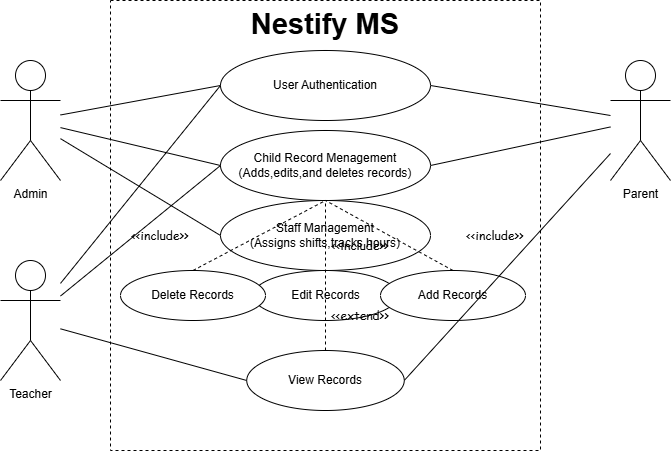

The diagram above was exported from draw.io. Its source (the exported page's mxGraphModel, read from the mxfile embedded in the PNG):
<mxGraphModel dx="874" dy="431" grid="1" gridSize="10" guides="1" tooltips="1" connect="1" arrows="1" fold="1" page="1" pageScale="1" pageWidth="850" pageHeight="1100" math="0" shadow="0">
  <root>
    <mxCell id="0" />
    <mxCell id="1" parent="0" />
    <mxCell id="Cj7MD_1EKqyymugiLSzy-1" value="&lt;b&gt;&lt;font style=&quot;font-size: 29px;&quot;&gt;Nestify MS&lt;/font&gt;&lt;/b&gt;" style="rounded=0;whiteSpace=wrap;html=1;dashed=1;align=center;verticalAlign=top;" vertex="1" parent="1">
      <mxGeometry x="190" y="40" width="430" height="450" as="geometry" />
    </mxCell>
    <mxCell id="Cj7MD_1EKqyymugiLSzy-2" value="User Authentication" style="ellipse;whiteSpace=wrap;html=1;" vertex="1" parent="1">
      <mxGeometry x="300" y="90" width="210" height="70" as="geometry" />
    </mxCell>
    <mxCell id="Cj7MD_1EKqyymugiLSzy-3" value="&lt;font&gt;Child Record Menagement&lt;/font&gt;&lt;div&gt;&lt;font&gt;(Adds,edits,and deletes records)&lt;/font&gt;&lt;/div&gt;" style="ellipse;whiteSpace=wrap;html=1;" vertex="1" parent="1">
      <mxGeometry x="300" y="170" width="210" height="70" as="geometry" />
    </mxCell>
    <mxCell id="Cj7MD_1EKqyymugiLSzy-4" value="Staff Management&lt;div&gt;(Assigns shifts,tracks hours)&lt;/div&gt;" style="ellipse;whiteSpace=wrap;html=1;" vertex="1" parent="1">
      <mxGeometry x="300" y="240" width="210" height="70" as="geometry" />
    </mxCell>
    <mxCell id="Cj7MD_1EKqyymugiLSzy-5" value="Edit Records" style="ellipse;whiteSpace=wrap;html=1;" vertex="1" parent="1">
      <mxGeometry x="332.5" y="310" width="145" height="50" as="geometry" />
    </mxCell>
    <mxCell id="Cj7MD_1EKqyymugiLSzy-6" value="Delete Records" style="ellipse;whiteSpace=wrap;html=1;" vertex="1" parent="1">
      <mxGeometry x="200" y="310" width="145" height="50" as="geometry" />
    </mxCell>
    <mxCell id="Cj7MD_1EKqyymugiLSzy-7" value="Add Records" style="ellipse;whiteSpace=wrap;html=1;" vertex="1" parent="1">
      <mxGeometry x="460" y="310" width="145" height="50" as="geometry" />
    </mxCell>
    <mxCell id="Cj7MD_1EKqyymugiLSzy-8" value="View Records" style="ellipse;whiteSpace=wrap;html=1;" vertex="1" parent="1">
      <mxGeometry x="326.25" y="390" width="157.5" height="60" as="geometry" />
    </mxCell>
    <mxCell id="Cj7MD_1EKqyymugiLSzy-9" value="&lt;font face=&quot;Comic Sans MS&quot;&gt;&amp;lt;&amp;lt;extend&amp;gt;&amp;gt;&lt;/font&gt;" style="text;html=1;align=center;verticalAlign=middle;whiteSpace=wrap;rounded=0;" vertex="1" parent="1">
      <mxGeometry x="410" y="340" width="60" height="30" as="geometry" />
    </mxCell>
    <mxCell id="Cj7MD_1EKqyymugiLSzy-10" value="&lt;font face=&quot;Comic Sans MS&quot;&gt;&amp;lt;&amp;lt;include&amp;gt;&amp;gt;&lt;/font&gt;" style="text;html=1;align=center;verticalAlign=middle;whiteSpace=wrap;rounded=0;" vertex="1" parent="1">
      <mxGeometry x="410" y="270" width="60" height="30" as="geometry" />
    </mxCell>
    <mxCell id="Cj7MD_1EKqyymugiLSzy-11" value="&lt;font face=&quot;Comic Sans MS&quot;&gt;&amp;lt;&amp;lt;include&amp;gt;&amp;gt;&lt;/font&gt;" style="text;html=1;align=center;verticalAlign=middle;whiteSpace=wrap;rounded=0;" vertex="1" parent="1">
      <mxGeometry x="545" y="260" width="60" height="30" as="geometry" />
    </mxCell>
    <mxCell id="Cj7MD_1EKqyymugiLSzy-12" value="&lt;font face=&quot;Comic Sans MS&quot;&gt;&amp;lt;&amp;lt;include&amp;gt;&amp;gt;&lt;/font&gt;" style="text;html=1;align=center;verticalAlign=middle;whiteSpace=wrap;rounded=0;" vertex="1" parent="1">
      <mxGeometry x="210" y="260" width="60" height="30" as="geometry" />
    </mxCell>
    <mxCell id="Cj7MD_1EKqyymugiLSzy-14" value="Admin" style="shape=umlActor;verticalLabelPosition=bottom;verticalAlign=top;html=1;outlineConnect=0;" vertex="1" parent="1">
      <mxGeometry x="80" y="100" width="60" height="120" as="geometry" />
    </mxCell>
    <mxCell id="Cj7MD_1EKqyymugiLSzy-15" value="" style="endArrow=none;html=1;rounded=0;entryX=0;entryY=0.5;entryDx=0;entryDy=0;" edge="1" parent="1" source="Cj7MD_1EKqyymugiLSzy-14" target="Cj7MD_1EKqyymugiLSzy-2">
      <mxGeometry width="50" height="50" relative="1" as="geometry">
        <mxPoint x="400" y="290" as="sourcePoint" />
        <mxPoint x="450" y="240" as="targetPoint" />
      </mxGeometry>
    </mxCell>
    <mxCell id="Cj7MD_1EKqyymugiLSzy-16" value="" style="endArrow=none;html=1;rounded=0;entryX=0;entryY=0.5;entryDx=0;entryDy=0;" edge="1" parent="1" source="Cj7MD_1EKqyymugiLSzy-14" target="Cj7MD_1EKqyymugiLSzy-3">
      <mxGeometry width="50" height="50" relative="1" as="geometry">
        <mxPoint x="140" y="173" as="sourcePoint" />
        <mxPoint x="310" y="135" as="targetPoint" />
      </mxGeometry>
    </mxCell>
    <mxCell id="Cj7MD_1EKqyymugiLSzy-17" value="" style="endArrow=none;html=1;rounded=0;entryX=0;entryY=0.5;entryDx=0;entryDy=0;" edge="1" parent="1" source="Cj7MD_1EKqyymugiLSzy-14" target="Cj7MD_1EKqyymugiLSzy-4">
      <mxGeometry width="50" height="50" relative="1" as="geometry">
        <mxPoint x="140" y="185" as="sourcePoint" />
        <mxPoint x="310" y="215" as="targetPoint" />
      </mxGeometry>
    </mxCell>
    <mxCell id="Cj7MD_1EKqyymugiLSzy-18" value="Teacher" style="shape=umlActor;verticalLabelPosition=bottom;verticalAlign=top;html=1;outlineConnect=0;" vertex="1" parent="1">
      <mxGeometry x="80" y="300" width="60" height="120" as="geometry" />
    </mxCell>
    <mxCell id="Cj7MD_1EKqyymugiLSzy-21" value="" style="endArrow=none;html=1;rounded=0;exitX=0;exitY=0.5;exitDx=0;exitDy=0;" edge="1" parent="1" source="Cj7MD_1EKqyymugiLSzy-2" target="Cj7MD_1EKqyymugiLSzy-18">
      <mxGeometry width="50" height="50" relative="1" as="geometry">
        <mxPoint x="400" y="290" as="sourcePoint" />
        <mxPoint x="450" y="240" as="targetPoint" />
      </mxGeometry>
    </mxCell>
    <mxCell id="Cj7MD_1EKqyymugiLSzy-26" value="" style="endArrow=none;html=1;rounded=0;exitX=0;exitY=0.5;exitDx=0;exitDy=0;" edge="1" parent="1" source="Cj7MD_1EKqyymugiLSzy-3" target="Cj7MD_1EKqyymugiLSzy-18">
      <mxGeometry width="50" height="50" relative="1" as="geometry">
        <mxPoint x="310" y="135" as="sourcePoint" />
        <mxPoint x="150" y="333" as="targetPoint" />
      </mxGeometry>
    </mxCell>
    <mxCell id="Cj7MD_1EKqyymugiLSzy-27" value="" style="endArrow=none;html=1;rounded=0;exitX=0;exitY=0.5;exitDx=0;exitDy=0;" edge="1" parent="1" source="Cj7MD_1EKqyymugiLSzy-8" target="Cj7MD_1EKqyymugiLSzy-18">
      <mxGeometry width="50" height="50" relative="1" as="geometry">
        <mxPoint x="310" y="215" as="sourcePoint" />
        <mxPoint x="150" y="346" as="targetPoint" />
      </mxGeometry>
    </mxCell>
    <mxCell id="Cj7MD_1EKqyymugiLSzy-28" value="Parent" style="shape=umlActor;verticalLabelPosition=bottom;verticalAlign=top;html=1;outlineConnect=0;" vertex="1" parent="1">
      <mxGeometry x="690" y="100" width="60" height="120" as="geometry" />
    </mxCell>
    <mxCell id="Cj7MD_1EKqyymugiLSzy-30" value="" style="endArrow=none;html=1;rounded=0;exitX=1;exitY=0.5;exitDx=0;exitDy=0;" edge="1" parent="1" source="Cj7MD_1EKqyymugiLSzy-2" target="Cj7MD_1EKqyymugiLSzy-28">
      <mxGeometry width="50" height="50" relative="1" as="geometry">
        <mxPoint x="400" y="290" as="sourcePoint" />
        <mxPoint x="450" y="240" as="targetPoint" />
      </mxGeometry>
    </mxCell>
    <mxCell id="Cj7MD_1EKqyymugiLSzy-31" value="" style="endArrow=none;html=1;rounded=0;exitX=1;exitY=0.5;exitDx=0;exitDy=0;" edge="1" parent="1" source="Cj7MD_1EKqyymugiLSzy-3" target="Cj7MD_1EKqyymugiLSzy-28">
      <mxGeometry width="50" height="50" relative="1" as="geometry">
        <mxPoint x="520" y="135" as="sourcePoint" />
        <mxPoint x="700" y="165" as="targetPoint" />
      </mxGeometry>
    </mxCell>
    <mxCell id="Cj7MD_1EKqyymugiLSzy-32" value="" style="endArrow=none;html=1;rounded=0;exitX=1;exitY=0.5;exitDx=0;exitDy=0;" edge="1" parent="1" source="Cj7MD_1EKqyymugiLSzy-8" target="Cj7MD_1EKqyymugiLSzy-28">
      <mxGeometry width="50" height="50" relative="1" as="geometry">
        <mxPoint x="520" y="215" as="sourcePoint" />
        <mxPoint x="700" y="176" as="targetPoint" />
      </mxGeometry>
    </mxCell>
    <mxCell id="Cj7MD_1EKqyymugiLSzy-33" value="" style="endArrow=none;dashed=1;html=1;rounded=0;entryX=0.5;entryY=0;entryDx=0;entryDy=0;exitX=0.5;exitY=0;exitDx=0;exitDy=0;" edge="1" parent="1" source="Cj7MD_1EKqyymugiLSzy-6" target="Cj7MD_1EKqyymugiLSzy-4">
      <mxGeometry width="50" height="50" relative="1" as="geometry">
        <mxPoint x="400" y="290" as="sourcePoint" />
        <mxPoint x="450" y="240" as="targetPoint" />
      </mxGeometry>
    </mxCell>
    <mxCell id="Cj7MD_1EKqyymugiLSzy-35" value="" style="endArrow=none;dashed=1;html=1;rounded=0;entryX=0.5;entryY=0;entryDx=0;entryDy=0;exitX=0.5;exitY=0;exitDx=0;exitDy=0;" edge="1" parent="1" source="Cj7MD_1EKqyymugiLSzy-8" target="Cj7MD_1EKqyymugiLSzy-4">
      <mxGeometry width="50" height="50" relative="1" as="geometry">
        <mxPoint x="283" y="320" as="sourcePoint" />
        <mxPoint x="415" y="250" as="targetPoint" />
      </mxGeometry>
    </mxCell>
    <mxCell id="Cj7MD_1EKqyymugiLSzy-36" value="" style="endArrow=none;dashed=1;html=1;rounded=0;entryX=0.5;entryY=0;entryDx=0;entryDy=0;exitX=0.5;exitY=0;exitDx=0;exitDy=0;" edge="1" parent="1" source="Cj7MD_1EKqyymugiLSzy-7" target="Cj7MD_1EKqyymugiLSzy-4">
      <mxGeometry width="50" height="50" relative="1" as="geometry">
        <mxPoint x="415" y="400" as="sourcePoint" />
        <mxPoint x="415" y="250" as="targetPoint" />
      </mxGeometry>
    </mxCell>
  </root>
</mxGraphModel>